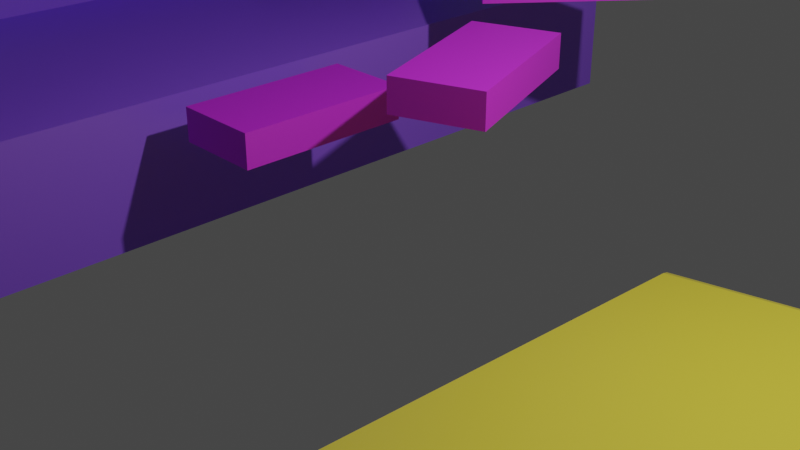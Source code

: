 # Source: stage1.blend  (saved by Blender 2.81.16; exported with 4.5.12 LTS)
import bpy
from mathutils import Matrix  # noqa: F401  (used for matrix-valued properties, if any)

bpy.ops.wm.read_factory_settings(use_empty=True)
scene = bpy.context.scene
scene.name = 'Scene'

# ---- collections
col_collection = bpy.data.collections.new('Collection'); scene.collection.children.link(col_collection)

# ---- materials (node trees are filled in below, after node groups)
mat_material_003 = bpy.data.materials.new('Material.003')
mat_material_003.alpha_threshold = 0.0
mat_material_003.use_transparent_shadow = False
mat_material_003.line_color = (0.0, 0.0, 0.0, 1.0)
mat_material_001 = bpy.data.materials.new('Material.001')
mat_material_001.alpha_threshold = 0.0
mat_material_001.use_transparent_shadow = False
mat_material_001.line_color = (0.0, 0.0, 0.0, 1.0)
mat_material_002 = bpy.data.materials.new('Material.002')
mat_material_002.alpha_threshold = 0.0
mat_material_002.use_transparent_shadow = False
mat_material_002.line_color = (0.0, 0.0, 0.0, 1.0)

# ---- material node trees
mat_material_003.use_nodes = True; mat_material_003.node_tree.nodes.clear()
_N = mat_material_003.node_tree.nodes; _L = mat_material_003.node_tree.links
n0 = _N.new('ShaderNodeOutputMaterial'); n0.name = 'Material Output'; n0.location = (300, 300)
n1 = _N.new('ShaderNodeBsdfPrincipled'); n1.name = 'Principled BSDF'; n1.location = (10, 300)
n1.distribution = 'GGX'
n1.subsurface_method = 'BURLEY'
n1.inputs[0].default_value = (0.2795, 0.1087, 0.8, 1.0)
n1.inputs[2].default_value = 0.4
n1.inputs[3].default_value = 1.45
n1.inputs[27].default_value = (0.0, 0.0, 0.0, 1.0)
n1.inputs[28].default_value = 1.0
_L.new(n1.outputs[0], n0.inputs[0])
n0.is_active_output = True
mat_material_001.use_nodes = True; mat_material_001.node_tree.nodes.clear()
_N = mat_material_001.node_tree.nodes; _L = mat_material_001.node_tree.links
n0 = _N.new('ShaderNodeOutputMaterial'); n0.name = 'Material Output'; n0.location = (300, 300)
n1 = _N.new('ShaderNodeBsdfPrincipled'); n1.name = 'Principled BSDF'; n1.location = (10, 300)
n1.distribution = 'GGX'
n1.subsurface_method = 'BURLEY'
n1.inputs[0].default_value = (0.8, 0.6771, 0.05244, 1.0)
n1.inputs[2].default_value = 0.4
n1.inputs[3].default_value = 1.45
n1.inputs[27].default_value = (0.0, 0.0, 0.0, 1.0)
n1.inputs[28].default_value = 1.0
_L.new(n1.outputs[0], n0.inputs[0])
n0.is_active_output = True
mat_material_002.use_nodes = True; mat_material_002.node_tree.nodes.clear()
_N = mat_material_002.node_tree.nodes; _L = mat_material_002.node_tree.links
n0 = _N.new('ShaderNodeOutputMaterial'); n0.name = 'Material Output'; n0.location = (300, 300)
n1 = _N.new('ShaderNodeBsdfPrincipled'); n1.name = 'Principled BSDF'; n1.location = (10, 300)
n1.distribution = 'GGX'
n1.subsurface_method = 'BURLEY'
n1.inputs[0].default_value = (0.6792, 0.03223, 0.8, 1.0)
n1.inputs[2].default_value = 0.4
n1.inputs[3].default_value = 1.45
n1.inputs[27].default_value = (0.0, 0.0, 0.0, 1.0)
n1.inputs[28].default_value = 1.0
_L.new(n1.outputs[0], n0.inputs[0])
n0.is_active_output = True

# ---- world
world_world = bpy.data.worlds.new('World'); scene.world = world_world
world_world.use_nodes = True; world_world.node_tree.nodes.clear()
_N = world_world.node_tree.nodes; _L = world_world.node_tree.links
n0 = _N.new('ShaderNodeOutputWorld'); n0.name = 'World Output'; n0.location = (300, 300)
n1 = _N.new('ShaderNodeBackground'); n1.name = 'Background'; n1.location = (10, 300)
n1.inputs[0].default_value = (0.05088, 0.05088, 0.05088, 1.0)
_L.new(n1.outputs[0], n0.inputs[0])
n0.is_active_output = True
world_world.color = (0.05088, 0.05088, 0.05088)
world_world.use_sun_shadow = False
world_world.sun_shadow_jitter_overblur = 0.0

# ---- cameras
cam_camera = bpy.data.cameras.new('Camera')
cam_camera.clip_end = 100.0
cam_camera.ortho_scale = 7.314

# ---- lights
light_light = bpy.data.lights.new('Light', 'POINT')
light_light.transmission_factor = 0.0
light_light.energy = 1000.0
light_light.shadow_soft_size = 0.1
light_light.shadow_maximum_resolution = 0.006
light_light.use_absolute_resolution = True

# ---- meshes
me_cube = bpy.data.meshes.new('Cube')
me_cube.from_pydata([(1.0, 1.0, 1.0), (1.0, 1.0, -1.0), (1.0, -1.0, 1.0), (1.0, -1.0, -1.0), (-1.0, 1.0, 1.0), (-1.0, 1.0, -1.0), (-1.0, -1.0, 1.0), (-1.0, -1.0, -1.0)], [], [(0, 4, 6, 2), (3, 2, 6, 7), (7, 6, 4, 5), (5, 1, 3, 7), (1, 0, 2, 3), (5, 4, 0, 1)])
_uv = me_cube.uv_layers.new(name='UVMap')
_uv.uv.foreach_set('vector', [0.625, 0.5, 0.875, 0.5, 0.875, 0.75, 0.625, 0.75, 0.375, 0.75, 0.625, 0.75, 0.625, 1.0, 0.375, 1.0, 0.375, 0.0, 0.625, 0.0, 0.625, 0.25, 0.375, 0.25, 0.125, 0.5, 0.375, 0.5, 0.375, 0.75, 0.125, 0.75, 0.375, 0.5, 0.625, 0.5, 0.625, 0.75, 0.375, 0.75, 0.375, 0.25, 0.625, 0.25, 0.625, 0.5, 0.375, 0.5])
me_cube.materials.append(mat_material_003)
me_cube.use_remesh_preserve_volume = False
me_cube.use_remesh_preserve_attributes = False
me_cube.use_mirror_vertex_groups = False
me_cube.update()
me_cube_001 = bpy.data.meshes.new('Cube.001')
me_cube_001.from_pydata([(1.0, 1.0, 1.0), (1.0, 1.0, -1.0), (1.0, -1.0, 1.0), (1.0, -1.0, -1.0), (-0.9818, 0.8939, -0.8424), (-1.0, 1.0, -1.0), (-0.9956, -1.092, -0.7068), (-1.0, -1.0, -1.0)], [], [(0, 4, 6, 2), (3, 2, 6, 7), (7, 6, 4, 5), (5, 1, 3, 7), (1, 0, 2, 3), (5, 4, 0, 1)])
_uv = me_cube_001.uv_layers.new(name='UVMap')
_uv.uv.foreach_set('vector', [0.625, 0.5, 0.875, 0.5, 0.875, 0.75, 0.625, 0.75, 0.375, 0.75, 0.625, 0.75, 0.625, 1.0, 0.375, 1.0, 0.375, 0.0, 0.625, 0.0, 0.625, 0.25, 0.375, 0.25, 0.125, 0.5, 0.375, 0.5, 0.375, 0.75, 0.125, 0.75, 0.375, 0.5, 0.625, 0.5, 0.625, 0.75, 0.375, 0.75, 0.375, 0.25, 0.625, 0.25, 0.625, 0.5, 0.375, 0.5])
me_cube_001.materials.append(mat_material_001)
me_cube_001.use_remesh_preserve_volume = False
me_cube_001.use_remesh_preserve_attributes = False
me_cube_001.use_mirror_vertex_groups = False
me_cube_001.update()
me_cube_002 = bpy.data.meshes.new('Cube.002')
me_cube_002.from_pydata([(-1.0, -1.0, -1.0), (-1.0, -1.0, 1.0), (-1.0, 1.0, -1.0), (-1.0, 1.0, 1.0), (1.0, -1.0, -1.0), (1.0, -1.0, 1.0), (1.0, 1.0, -1.0), (1.0, 1.0, 1.0)], [], [(0, 1, 3, 2), (2, 3, 7, 6), (6, 7, 5, 4), (4, 5, 1, 0), (2, 6, 4, 0), (7, 3, 1, 5)])
_uv = me_cube_002.uv_layers.new(name='UVMap')
_uv.uv.foreach_set('vector', [0.375, 0.0, 0.625, 0.0, 0.625, 0.25, 0.375, 0.25, 0.375, 0.25, 0.625, 0.25, 0.625, 0.5, 0.375, 0.5, 0.375, 0.5, 0.625, 0.5, 0.625, 0.75, 0.375, 0.75, 0.375, 0.75, 0.625, 0.75, 0.625, 1.0, 0.375, 1.0, 0.125, 0.5, 0.375, 0.5, 0.375, 0.75, 0.125, 0.75, 0.625, 0.5, 0.875, 0.5, 0.875, 0.75, 0.625, 0.75])
me_cube_002.materials.append(mat_material_002)
me_cube_002.use_remesh_fix_poles = True
me_cube_002.use_remesh_preserve_attributes = False
me_cube_002.use_mirror_vertex_groups = False
me_cube_002.update()
me_cube_003 = bpy.data.meshes.new('Cube.003')
me_cube_003.from_pydata([(-1.0, -1.0, -1.0), (-1.0, -1.0, 1.0), (-1.0, 1.0, -1.0), (-1.0, 1.0, 1.0), (1.0, -1.0, -1.0), (1.0, -1.0, 1.0), (1.0, 1.0, -1.0), (1.0, 1.0, 1.0)], [], [(0, 1, 3, 2), (2, 3, 7, 6), (6, 7, 5, 4), (4, 5, 1, 0), (2, 6, 4, 0), (7, 3, 1, 5)])
_uv = me_cube_003.uv_layers.new(name='UVMap')
_uv.uv.foreach_set('vector', [0.375, 0.0, 0.625, 0.0, 0.625, 0.25, 0.375, 0.25, 0.375, 0.25, 0.625, 0.25, 0.625, 0.5, 0.375, 0.5, 0.375, 0.5, 0.625, 0.5, 0.625, 0.75, 0.375, 0.75, 0.375, 0.75, 0.625, 0.75, 0.625, 1.0, 0.375, 1.0, 0.125, 0.5, 0.375, 0.5, 0.375, 0.75, 0.125, 0.75, 0.625, 0.5, 0.875, 0.5, 0.875, 0.75, 0.625, 0.75])
me_cube_003.materials.append(mat_material_002)
me_cube_003.use_remesh_fix_poles = True
me_cube_003.use_remesh_preserve_attributes = False
me_cube_003.use_mirror_vertex_groups = False
me_cube_003.update()
me_cube_004 = bpy.data.meshes.new('Cube.004')
me_cube_004.from_pydata([(-1.0, -1.0, -1.0), (-1.0, -1.0, 1.0), (-1.0, 1.0, -1.0), (-1.0, 1.0, 1.0), (1.0, -1.0, -1.0), (1.0, -1.0, 1.0), (1.0, 1.0, -1.0), (1.0, 1.0, 1.0)], [], [(0, 1, 3, 2), (2, 3, 7, 6), (6, 7, 5, 4), (4, 5, 1, 0), (2, 6, 4, 0), (7, 3, 1, 5)])
_uv = me_cube_004.uv_layers.new(name='UVMap')
_uv.uv.foreach_set('vector', [0.375, 0.0, 0.625, 0.0, 0.625, 0.25, 0.375, 0.25, 0.375, 0.25, 0.625, 0.25, 0.625, 0.5, 0.375, 0.5, 0.375, 0.5, 0.625, 0.5, 0.625, 0.75, 0.375, 0.75, 0.375, 0.75, 0.625, 0.75, 0.625, 1.0, 0.375, 1.0, 0.125, 0.5, 0.375, 0.5, 0.375, 0.75, 0.125, 0.75, 0.625, 0.5, 0.875, 0.5, 0.875, 0.75, 0.625, 0.75])
me_cube_004.materials.append(mat_material_002)
me_cube_004.use_remesh_fix_poles = True
me_cube_004.use_remesh_preserve_attributes = False
me_cube_004.use_mirror_vertex_groups = False
me_cube_004.update()
me_cube_005 = bpy.data.meshes.new('Cube.005')
me_cube_005.from_pydata([(-1.0, -1.0, -1.0), (-1.0, -1.0, 1.0), (-1.0, 1.0, -1.0), (-1.0, 1.0, 1.0), (1.0, -1.0, -1.0), (1.0, -1.0, 1.0), (1.0, 1.0, -1.0), (1.0, 1.0, 1.0)], [], [(0, 1, 3, 2), (2, 3, 7, 6), (6, 7, 5, 4), (4, 5, 1, 0), (2, 6, 4, 0), (7, 3, 1, 5)])
_uv = me_cube_005.uv_layers.new(name='UVMap')
_uv.uv.foreach_set('vector', [0.375, 0.0, 0.625, 0.0, 0.625, 0.25, 0.375, 0.25, 0.375, 0.25, 0.625, 0.25, 0.625, 0.5, 0.375, 0.5, 0.375, 0.5, 0.625, 0.5, 0.625, 0.75, 0.375, 0.75, 0.375, 0.75, 0.625, 0.75, 0.625, 1.0, 0.375, 1.0, 0.125, 0.5, 0.375, 0.5, 0.375, 0.75, 0.125, 0.75, 0.625, 0.5, 0.875, 0.5, 0.875, 0.75, 0.625, 0.75])
me_cube_005.materials.append(mat_material_002)
me_cube_005.use_remesh_fix_poles = True
me_cube_005.use_remesh_preserve_attributes = False
me_cube_005.use_mirror_vertex_groups = False
me_cube_005.update()
me_cube_006 = bpy.data.meshes.new('Cube.006')
me_cube_006.from_pydata([(1.0, 1.0, 1.0), (1.0, 1.0, -1.0), (1.0, -1.0, 1.0), (1.0, -1.0, -1.0), (-1.0, 1.0, 1.0), (-1.0, 1.0, -1.0), (-1.0, -1.0, 1.0), (-1.0, -1.0, -1.0)], [], [(0, 4, 6, 2), (3, 2, 6, 7), (7, 6, 4, 5), (5, 1, 3, 7), (1, 0, 2, 3), (5, 4, 0, 1)])
_uv = me_cube_006.uv_layers.new(name='UVMap')
_uv.uv.foreach_set('vector', [0.625, 0.5, 0.875, 0.5, 0.875, 0.75, 0.625, 0.75, 0.375, 0.75, 0.625, 0.75, 0.625, 1.0, 0.375, 1.0, 0.375, 0.0, 0.625, 0.0, 0.625, 0.25, 0.375, 0.25, 0.125, 0.5, 0.375, 0.5, 0.375, 0.75, 0.125, 0.75, 0.375, 0.5, 0.625, 0.5, 0.625, 0.75, 0.375, 0.75, 0.375, 0.25, 0.625, 0.25, 0.625, 0.5, 0.375, 0.5])
me_cube_006.materials.append(mat_material_003)
me_cube_006.use_remesh_preserve_volume = False
me_cube_006.use_remesh_preserve_attributes = False
me_cube_006.use_mirror_vertex_groups = False
me_cube_006.update()
me_cube_007 = bpy.data.meshes.new('Cube.007')
me_cube_007.from_pydata([(1.0, 1.0, 1.0), (1.0, 1.0, -1.0), (1.0, -1.0, 1.0), (1.0, -1.0, -1.0), (-1.0, 1.0, 1.0), (-1.0, 1.0, -1.0), (-1.0, -1.0, 1.0), (-1.0, -1.0, -1.0)], [], [(0, 4, 6, 2), (3, 2, 6, 7), (7, 6, 4, 5), (5, 1, 3, 7), (1, 0, 2, 3), (5, 4, 0, 1)])
_uv = me_cube_007.uv_layers.new(name='UVMap')
_uv.uv.foreach_set('vector', [0.625, 0.5, 0.875, 0.5, 0.875, 0.75, 0.625, 0.75, 0.375, 0.75, 0.625, 0.75, 0.625, 1.0, 0.375, 1.0, 0.375, 0.0, 0.625, 0.0, 0.625, 0.25, 0.375, 0.25, 0.125, 0.5, 0.375, 0.5, 0.375, 0.75, 0.125, 0.75, 0.375, 0.5, 0.625, 0.5, 0.625, 0.75, 0.375, 0.75, 0.375, 0.25, 0.625, 0.25, 0.625, 0.5, 0.375, 0.5])
me_cube_007.materials.append(mat_material_003)
me_cube_007.use_remesh_preserve_volume = False
me_cube_007.use_remesh_preserve_attributes = False
me_cube_007.use_mirror_vertex_groups = False
me_cube_007.update()
me_cube_008 = bpy.data.meshes.new('Cube.008')
me_cube_008.from_pydata([(1.0, 1.0, 1.0), (1.0, 1.0, -1.0), (1.0, -1.0, 1.0), (1.0, -1.0, -1.0), (-1.0, 1.0, 1.0), (-1.0, 1.0, -1.0), (-1.0, -1.0, 1.0), (-1.0, -1.0, -1.0)], [], [(0, 4, 6, 2), (3, 2, 6, 7), (7, 6, 4, 5), (5, 1, 3, 7), (1, 0, 2, 3), (5, 4, 0, 1)])
_uv = me_cube_008.uv_layers.new(name='UVMap')
_uv.uv.foreach_set('vector', [0.625, 0.5, 0.875, 0.5, 0.875, 0.75, 0.625, 0.75, 0.375, 0.75, 0.625, 0.75, 0.625, 1.0, 0.375, 1.0, 0.375, 0.0, 0.625, 0.0, 0.625, 0.25, 0.375, 0.25, 0.125, 0.5, 0.375, 0.5, 0.375, 0.75, 0.125, 0.75, 0.375, 0.5, 0.625, 0.5, 0.625, 0.75, 0.375, 0.75, 0.375, 0.25, 0.625, 0.25, 0.625, 0.5, 0.375, 0.5])
me_cube_008.materials.append(mat_material_003)
me_cube_008.use_remesh_preserve_volume = False
me_cube_008.use_remesh_preserve_attributes = False
me_cube_008.use_mirror_vertex_groups = False
me_cube_008.update()

# ---- objects
ob_cube = bpy.data.objects.new('Cube', me_cube)
ob_light = bpy.data.objects.new('Light', light_light)
ob_camera = bpy.data.objects.new('Camera', cam_camera)
ob_cube_001 = bpy.data.objects.new('Cube.001', me_cube_001)
ob_cube_002 = bpy.data.objects.new('Cube.002', me_cube_002)
ob_cube_003 = bpy.data.objects.new('Cube.003', me_cube_003)
ob_cube_004 = bpy.data.objects.new('Cube.004', me_cube_004)
ob_cube_005 = bpy.data.objects.new('Cube.005', me_cube_005)
ob_cube_006 = bpy.data.objects.new('Cube.006', me_cube_006)
ob_cube_007 = bpy.data.objects.new('Cube.007', me_cube_007)
ob_cube_008 = bpy.data.objects.new('Cube.008', me_cube_008)

# ---- transforms, parenting, visibility, modifiers, constraints
ob_cube.location = (-5.631, 0.4635, 9.585)
ob_cube.scale = (0.12, 6.66, 2.08)
ob_cube.lock_rotations_4d = False
ob_cube.empty_display_type = 'ARROWS'
ob_cube.lineart.crease_threshold = 0.0
ob_light.location = (3.825, 1.469, 9.119)
ob_light.rotation_euler = (0.6503, 0.05522, 1.866)
ob_light.lock_rotations_4d = False
ob_light.empty_display_type = 'ARROWS'
ob_light.color = (0.0, 0.0, 0.0, 0.0)
ob_light.lineart.crease_threshold = 0.0
ob_camera.location = (7.108, -6.462, 8.173)
ob_camera.rotation_euler = (1.109, 0.0, 0.8149)
ob_camera.lock_rotations_4d = False
ob_camera.empty_display_type = 'ARROWS'
ob_camera.color = (0.0, 0.0, 0.0, 0.0)
ob_camera.display_type = 'WIRE'
ob_camera.lineart.crease_threshold = 0.0
ob_cube_001.location = (7.709, 0.4635, 3.215)
ob_cube_001.scale = (6.26, 2.36, 0.83)
ob_cube_001.lock_rotations_4d = False
ob_cube_001.empty_display_type = 'ARROWS'
ob_cube_001.lineart.crease_threshold = 0.0
ob_cube_002.location = (-3.651, 4.273, 5.665)
ob_cube_002.rotation_euler = (0.0, 0.0, 0.2426)
ob_cube_002.scale = (0.52, 1.04, 0.2)
ob_cube_002.lineart.crease_threshold = 0.0
ob_cube_003.location = (-1.881, 0.4635, 3.905)
ob_cube_003.scale = (0.52, 1.04, 0.2)
ob_cube_003.lineart.crease_threshold = 0.0
ob_cube_004.location = (-0.2712, 1.593, 4.505)
ob_cube_004.rotation_euler = (0.0, 0.0, 0.3526)
ob_cube_004.scale = (0.52, 1.04, 0.2)
ob_cube_004.lineart.crease_threshold = 0.0
ob_cube_005.location = (-1.411, 4.273, 4.855)
ob_cube_005.rotation_euler = (0.0, 0.0, -0.6667)
ob_cube_005.scale = (0.52, 1.04, 0.2)
ob_cube_005.lineart.crease_threshold = 0.0
ob_cube_006.location = (-6.651, 0.4635, 5.695)
ob_cube_006.scale = (1.22, 6.66, -0.16)
ob_cube_006.lock_rotations_4d = False
ob_cube_006.empty_display_type = 'ARROWS'
ob_cube_006.lineart.crease_threshold = 0.0
ob_cube_007.location = (-4.991, 0.4635, 3.215)
ob_cube_007.scale = (2.04, 6.66, 0.83)
ob_cube_007.lock_rotations_4d = False
ob_cube_007.empty_display_type = 'ARROWS'
ob_cube_007.lineart.crease_threshold = 0.0
ob_cube_008.location = (-8.121, 0.4635, 6.695)
ob_cube_008.scale = (1.09, 6.66, 4.33)
ob_cube_008.lock_rotations_4d = False
ob_cube_008.empty_display_type = 'ARROWS'
ob_cube_008.lineart.crease_threshold = 0.0

# ---- collection membership
col_collection.objects.link(ob_cube)
col_collection.objects.link(ob_light)
col_collection.objects.link(ob_camera)
col_collection.objects.link(ob_cube_001)
col_collection.objects.link(ob_cube_002)
col_collection.objects.link(ob_cube_003)
col_collection.objects.link(ob_cube_004)
col_collection.objects.link(ob_cube_005)
col_collection.objects.link(ob_cube_006)
col_collection.objects.link(ob_cube_007)
col_collection.objects.link(ob_cube_008)

# ---- scene / render settings (as saved in the file)
scene.camera = ob_camera
scene.frame_start = 1; scene.frame_end = 250; scene.frame_set(1)
scene.render.engine = 'BLENDER_EEVEE_NEXT'
scene.cycles.use_denoising = False
scene.cycles.samples = 128
scene.cycles.sampling_pattern = 'TABULATED_SOBOL'
scene.cycles.use_adaptive_sampling = False
scene.cycles.use_light_tree = False
scene.view_settings.view_transform = 'Filmic'
bpy.context.view_layer.update()
